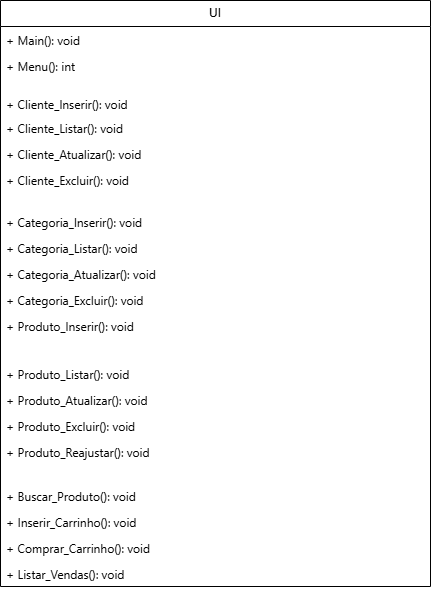

The diagram above was exported from draw.io. Its source (the exported page's mxGraphModel, read from the mxfile embedded in the PNG):
<mxGraphModel dx="1414" dy="691" grid="1" gridSize="10" guides="1" tooltips="1" connect="1" arrows="1" fold="1" page="1" pageScale="1" pageWidth="827" pageHeight="1169" math="0" shadow="0">
  <root>
    <mxCell id="0" />
    <mxCell id="1" parent="0" />
    <mxCell id="yEnHxtWWw4-aQamM4Ed--2" parent="1" style="swimlane;fontStyle=0;childLayout=stackLayout;horizontal=1;startSize=26;fillColor=none;horizontalStack=0;resizeParent=1;resizeParentMax=0;resizeLast=0;collapsible=1;marginBottom=0;whiteSpace=wrap;html=1;" value="UI" vertex="1">
      <mxGeometry height="586" width="430" x="180" y="50" as="geometry" />
    </mxCell>
    <mxCell id="yEnHxtWWw4-aQamM4Ed--3" parent="yEnHxtWWw4-aQamM4Ed--2" style="text;strokeColor=none;fillColor=none;align=left;verticalAlign=top;spacingLeft=4;spacingRight=4;overflow=hidden;rotatable=0;points=[[0,0.5],[1,0.5]];portConstraint=eastwest;whiteSpace=wrap;html=1;" value="&lt;span style=&quot;font-family: &amp;quot;Anthropic Sans&amp;quot;, -apple-system, BlinkMacSystemFont, &amp;quot;Segoe UI&amp;quot;, sans-serif; white-space: nowrap;&quot;&gt;+ Main(): void&lt;/span&gt;" vertex="1">
      <mxGeometry height="26" width="430" y="26" as="geometry" />
    </mxCell>
    <mxCell id="yEnHxtWWw4-aQamM4Ed--4" parent="yEnHxtWWw4-aQamM4Ed--2" style="text;strokeColor=none;fillColor=none;align=left;verticalAlign=top;spacingLeft=4;spacingRight=4;overflow=hidden;rotatable=0;points=[[0,0.5],[1,0.5]];portConstraint=eastwest;whiteSpace=wrap;html=1;" value="&lt;span style=&quot;font-family: &amp;quot;Anthropic Sans&amp;quot;, -apple-system, BlinkMacSystemFont, &amp;quot;Segoe UI&amp;quot;, sans-serif; white-space: nowrap;&quot;&gt;+ Menu(): int&lt;/span&gt;" vertex="1">
      <mxGeometry height="38" width="430" y="52" as="geometry" />
    </mxCell>
    <mxCell id="yEnHxtWWw4-aQamM4Ed--5" parent="yEnHxtWWw4-aQamM4Ed--2" style="text;strokeColor=none;fillColor=none;align=left;verticalAlign=top;spacingLeft=4;spacingRight=4;overflow=hidden;rotatable=0;points=[[0,0.5],[1,0.5]];portConstraint=eastwest;whiteSpace=wrap;html=1;" value="&lt;span style=&quot;font-family: &amp;quot;Anthropic Sans&amp;quot;, -apple-system, BlinkMacSystemFont, &amp;quot;Segoe UI&amp;quot;, sans-serif; white-space: nowrap;&quot;&gt;+ Cliente_Inserir(): void&lt;/span&gt;" vertex="1">
      <mxGeometry height="24" width="430" y="90" as="geometry" />
    </mxCell>
    <mxCell id="yEnHxtWWw4-aQamM4Ed--6" parent="yEnHxtWWw4-aQamM4Ed--2" style="text;strokeColor=none;fillColor=none;align=left;verticalAlign=top;spacingLeft=4;spacingRight=4;overflow=hidden;rotatable=0;points=[[0,0.5],[1,0.5]];portConstraint=eastwest;whiteSpace=wrap;html=1;" value="&lt;span style=&quot;font-family: &amp;quot;Anthropic Sans&amp;quot;, -apple-system, BlinkMacSystemFont, &amp;quot;Segoe UI&amp;quot;, sans-serif; white-space: nowrap;&quot;&gt;+ Cliente_Listar(): void&lt;/span&gt;" vertex="1">
      <mxGeometry height="26" width="430" y="114" as="geometry" />
    </mxCell>
    <mxCell id="yEnHxtWWw4-aQamM4Ed--7" parent="yEnHxtWWw4-aQamM4Ed--2" style="text;strokeColor=none;fillColor=none;align=left;verticalAlign=top;spacingLeft=4;spacingRight=4;overflow=hidden;rotatable=0;points=[[0,0.5],[1,0.5]];portConstraint=eastwest;whiteSpace=wrap;html=1;" value="&lt;span style=&quot;font-family: &amp;quot;Anthropic Sans&amp;quot;, -apple-system, BlinkMacSystemFont, &amp;quot;Segoe UI&amp;quot;, sans-serif; white-space: nowrap;&quot;&gt;+ Cliente_Atualizar(): void&lt;/span&gt;" vertex="1">
      <mxGeometry height="26" width="430" y="140" as="geometry" />
    </mxCell>
    <mxCell id="yEnHxtWWw4-aQamM4Ed--8" parent="yEnHxtWWw4-aQamM4Ed--2" style="text;strokeColor=none;fillColor=none;align=left;verticalAlign=top;spacingLeft=4;spacingRight=4;overflow=hidden;rotatable=0;points=[[0,0.5],[1,0.5]];portConstraint=eastwest;whiteSpace=wrap;html=1;" value="&lt;span style=&quot;font-family: &amp;quot;Anthropic Sans&amp;quot;, -apple-system, BlinkMacSystemFont, &amp;quot;Segoe UI&amp;quot;, sans-serif; white-space: nowrap;&quot;&gt;+ Cliente_Excluir(): void&lt;/span&gt;" vertex="1">
      <mxGeometry height="42" width="430" y="166" as="geometry" />
    </mxCell>
    <mxCell id="yEnHxtWWw4-aQamM4Ed--9" parent="yEnHxtWWw4-aQamM4Ed--2" style="text;strokeColor=none;fillColor=none;align=left;verticalAlign=top;spacingLeft=4;spacingRight=4;overflow=hidden;rotatable=0;points=[[0,0.5],[1,0.5]];portConstraint=eastwest;whiteSpace=wrap;html=1;" value="&lt;span style=&quot;font-family: &amp;quot;Anthropic Sans&amp;quot;, -apple-system, BlinkMacSystemFont, &amp;quot;Segoe UI&amp;quot;, sans-serif; white-space: nowrap;&quot;&gt;+ Categoria_Inserir(): void&lt;/span&gt;" vertex="1">
      <mxGeometry height="26" width="430" y="208" as="geometry" />
    </mxCell>
    <mxCell id="yEnHxtWWw4-aQamM4Ed--10" parent="yEnHxtWWw4-aQamM4Ed--2" style="text;strokeColor=none;fillColor=none;align=left;verticalAlign=top;spacingLeft=4;spacingRight=4;overflow=hidden;rotatable=0;points=[[0,0.5],[1,0.5]];portConstraint=eastwest;whiteSpace=wrap;html=1;" value="&lt;span style=&quot;font-family: &amp;quot;Anthropic Sans&amp;quot;, -apple-system, BlinkMacSystemFont, &amp;quot;Segoe UI&amp;quot;, sans-serif; white-space: nowrap;&quot;&gt;+ Categoria_Listar(): void&lt;/span&gt;" vertex="1">
      <mxGeometry height="26" width="430" y="234" as="geometry" />
    </mxCell>
    <mxCell id="yEnHxtWWw4-aQamM4Ed--11" parent="yEnHxtWWw4-aQamM4Ed--2" style="text;strokeColor=none;fillColor=none;align=left;verticalAlign=top;spacingLeft=4;spacingRight=4;overflow=hidden;rotatable=0;points=[[0,0.5],[1,0.5]];portConstraint=eastwest;whiteSpace=wrap;html=1;" value="&lt;span style=&quot;font-family: &amp;quot;Anthropic Sans&amp;quot;, -apple-system, BlinkMacSystemFont, &amp;quot;Segoe UI&amp;quot;, sans-serif; white-space: nowrap;&quot;&gt;+ Categoria_Atualizar(): void&lt;/span&gt;" vertex="1">
      <mxGeometry height="26" width="430" y="260" as="geometry" />
    </mxCell>
    <mxCell id="yEnHxtWWw4-aQamM4Ed--12" parent="yEnHxtWWw4-aQamM4Ed--2" style="text;strokeColor=none;fillColor=none;align=left;verticalAlign=top;spacingLeft=4;spacingRight=4;overflow=hidden;rotatable=0;points=[[0,0.5],[1,0.5]];portConstraint=eastwest;whiteSpace=wrap;html=1;" value="&lt;span style=&quot;font-family: &amp;quot;Anthropic Sans&amp;quot;, -apple-system, BlinkMacSystemFont, &amp;quot;Segoe UI&amp;quot;, sans-serif; white-space: nowrap;&quot;&gt;+ Categoria_Excluir(): void&lt;/span&gt;" vertex="1">
      <mxGeometry height="26" width="430" y="286" as="geometry" />
    </mxCell>
    <mxCell id="yEnHxtWWw4-aQamM4Ed--13" parent="yEnHxtWWw4-aQamM4Ed--2" style="text;strokeColor=none;fillColor=none;align=left;verticalAlign=top;spacingLeft=4;spacingRight=4;overflow=hidden;rotatable=0;points=[[0,0.5],[1,0.5]];portConstraint=eastwest;whiteSpace=wrap;html=1;" value="&lt;span style=&quot;font-family: &amp;quot;Anthropic Sans&amp;quot;, -apple-system, BlinkMacSystemFont, &amp;quot;Segoe UI&amp;quot;, sans-serif; white-space: nowrap;&quot;&gt;+ Produto_Inserir(): void&lt;/span&gt;" vertex="1">
      <mxGeometry height="48" width="430" y="312" as="geometry" />
    </mxCell>
    <mxCell id="yEnHxtWWw4-aQamM4Ed--14" parent="yEnHxtWWw4-aQamM4Ed--2" style="text;strokeColor=none;fillColor=none;align=left;verticalAlign=top;spacingLeft=4;spacingRight=4;overflow=hidden;rotatable=0;points=[[0,0.5],[1,0.5]];portConstraint=eastwest;whiteSpace=wrap;html=1;" value="&lt;span style=&quot;font-family: &amp;quot;Anthropic Sans&amp;quot;, -apple-system, BlinkMacSystemFont, &amp;quot;Segoe UI&amp;quot;, sans-serif; white-space: nowrap;&quot;&gt;+ Produto_Listar(): void&lt;/span&gt;" vertex="1">
      <mxGeometry height="26" width="430" y="360" as="geometry" />
    </mxCell>
    <mxCell id="yEnHxtWWw4-aQamM4Ed--15" parent="yEnHxtWWw4-aQamM4Ed--2" style="text;strokeColor=none;fillColor=none;align=left;verticalAlign=top;spacingLeft=4;spacingRight=4;overflow=hidden;rotatable=0;points=[[0,0.5],[1,0.5]];portConstraint=eastwest;whiteSpace=wrap;html=1;" value="&lt;span style=&quot;font-family: &amp;quot;Anthropic Sans&amp;quot;, -apple-system, BlinkMacSystemFont, &amp;quot;Segoe UI&amp;quot;, sans-serif; white-space: nowrap;&quot;&gt;+ Produto_Atualizar(): void&lt;/span&gt;" vertex="1">
      <mxGeometry height="26" width="430" y="386" as="geometry" />
    </mxCell>
    <mxCell id="yEnHxtWWw4-aQamM4Ed--16" parent="yEnHxtWWw4-aQamM4Ed--2" style="text;strokeColor=none;fillColor=none;align=left;verticalAlign=top;spacingLeft=4;spacingRight=4;overflow=hidden;rotatable=0;points=[[0,0.5],[1,0.5]];portConstraint=eastwest;whiteSpace=wrap;html=1;" value="&lt;span style=&quot;font-family: &amp;quot;Anthropic Sans&amp;quot;, -apple-system, BlinkMacSystemFont, &amp;quot;Segoe UI&amp;quot;, sans-serif; white-space: nowrap;&quot;&gt;+ Produto_Excluir(): void&lt;/span&gt;" vertex="1">
      <mxGeometry height="26" width="430" y="412" as="geometry" />
    </mxCell>
    <mxCell id="yEnHxtWWw4-aQamM4Ed--17" parent="yEnHxtWWw4-aQamM4Ed--2" style="text;strokeColor=none;fillColor=none;align=left;verticalAlign=top;spacingLeft=4;spacingRight=4;overflow=hidden;rotatable=0;points=[[0,0.5],[1,0.5]];portConstraint=eastwest;whiteSpace=wrap;html=1;" value="&lt;span style=&quot;font-family: &amp;quot;Anthropic Sans&amp;quot;, -apple-system, BlinkMacSystemFont, &amp;quot;Segoe UI&amp;quot;, sans-serif; white-space: nowrap;&quot;&gt;+ Produto_Reajustar(): void&lt;/span&gt;" vertex="1">
      <mxGeometry height="44" width="430" y="438" as="geometry" />
    </mxCell>
    <mxCell id="yEnHxtWWw4-aQamM4Ed--18" parent="yEnHxtWWw4-aQamM4Ed--2" style="text;strokeColor=none;fillColor=none;align=left;verticalAlign=top;spacingLeft=4;spacingRight=4;overflow=hidden;rotatable=0;points=[[0,0.5],[1,0.5]];portConstraint=eastwest;whiteSpace=wrap;html=1;" value="&lt;span style=&quot;font-family: &amp;quot;Anthropic Sans&amp;quot;, -apple-system, BlinkMacSystemFont, &amp;quot;Segoe UI&amp;quot;, sans-serif; white-space: nowrap;&quot;&gt;+ Buscar_Produto(): void&lt;/span&gt;" vertex="1">
      <mxGeometry height="26" width="430" y="482" as="geometry" />
    </mxCell>
    <mxCell id="yEnHxtWWw4-aQamM4Ed--19" parent="yEnHxtWWw4-aQamM4Ed--2" style="text;strokeColor=none;fillColor=none;align=left;verticalAlign=top;spacingLeft=4;spacingRight=4;overflow=hidden;rotatable=0;points=[[0,0.5],[1,0.5]];portConstraint=eastwest;whiteSpace=wrap;html=1;" value="&lt;span style=&quot;font-family: &amp;quot;Anthropic Sans&amp;quot;, -apple-system, BlinkMacSystemFont, &amp;quot;Segoe UI&amp;quot;, sans-serif; white-space: nowrap;&quot;&gt;+ Inserir_Carrinho(): void&lt;/span&gt;" vertex="1">
      <mxGeometry height="26" width="430" y="508" as="geometry" />
    </mxCell>
    <mxCell id="yEnHxtWWw4-aQamM4Ed--20" parent="yEnHxtWWw4-aQamM4Ed--2" style="text;strokeColor=none;fillColor=none;align=left;verticalAlign=top;spacingLeft=4;spacingRight=4;overflow=hidden;rotatable=0;points=[[0,0.5],[1,0.5]];portConstraint=eastwest;whiteSpace=wrap;html=1;" value="&lt;span style=&quot;font-family: &amp;quot;Anthropic Sans&amp;quot;, -apple-system, BlinkMacSystemFont, &amp;quot;Segoe UI&amp;quot;, sans-serif; white-space: nowrap;&quot;&gt;+ Comprar_Carrinho(): void&lt;/span&gt;" vertex="1">
      <mxGeometry height="26" width="430" y="534" as="geometry" />
    </mxCell>
    <mxCell id="yEnHxtWWw4-aQamM4Ed--21" parent="yEnHxtWWw4-aQamM4Ed--2" style="text;strokeColor=none;fillColor=none;align=left;verticalAlign=top;spacingLeft=4;spacingRight=4;overflow=hidden;rotatable=0;points=[[0,0.5],[1,0.5]];portConstraint=eastwest;whiteSpace=wrap;html=1;" value="&lt;span style=&quot;font-family: &amp;quot;Anthropic Sans&amp;quot;, -apple-system, BlinkMacSystemFont, &amp;quot;Segoe UI&amp;quot;, sans-serif; white-space: nowrap;&quot;&gt;+ Listar_Vendas(): void&lt;/span&gt;" vertex="1">
      <mxGeometry height="26" width="430" y="560" as="geometry" />
    </mxCell>
  </root>
</mxGraphModel>